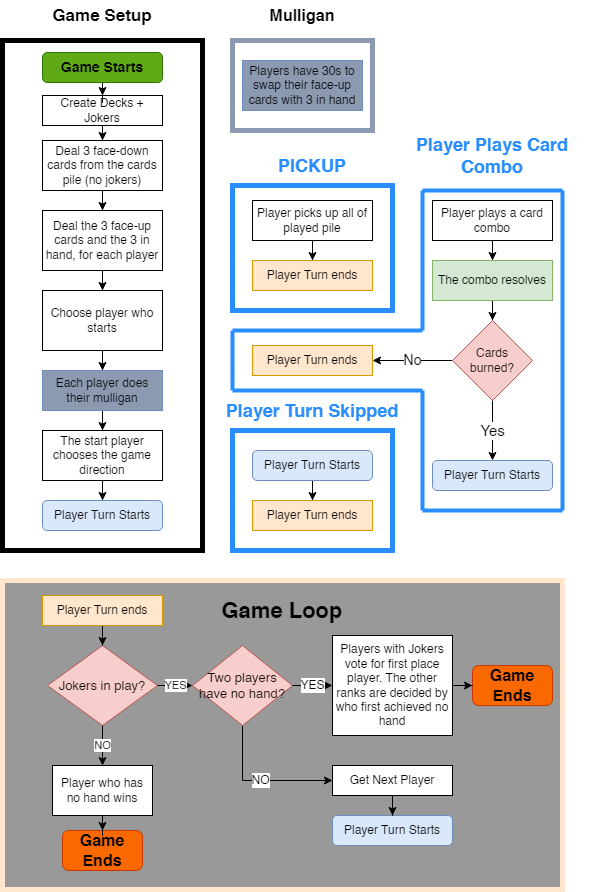

The diagram above was exported from draw.io. Its source (the exported page's mxGraphModel, read from the mxfile embedded in the PNG):
<mxGraphModel dx="1195" dy="650" grid="1" gridSize="10" guides="1" tooltips="1" connect="1" arrows="1" fold="1" page="1" pageScale="1" pageWidth="827" pageHeight="1169" math="0" shadow="0">
  <root>
    <mxCell id="0" />
    <mxCell id="1" parent="0" />
    <mxCell id="SFYpEUoaGA5GWBiU68Lg-15" value="" style="rounded=0;whiteSpace=wrap;html=1;fillColor=none;strokeWidth=5;" vertex="1" parent="1">
      <mxGeometry x="60" y="60" width="200" height="510" as="geometry" />
    </mxCell>
    <mxCell id="SFYpEUoaGA5GWBiU68Lg-57" value="" style="rounded=0;whiteSpace=wrap;html=1;fillColor=none;strokeWidth=5;strokeColor=#298DFF;" vertex="1" parent="1">
      <mxGeometry x="290" y="450" width="160" height="120" as="geometry" />
    </mxCell>
    <mxCell id="SFYpEUoaGA5GWBiU68Lg-56" value="" style="rounded=0;whiteSpace=wrap;html=1;fillColor=none;strokeColor=#8C9AB1;strokeWidth=5;" vertex="1" parent="1">
      <mxGeometry x="290" y="60" width="140" height="90" as="geometry" />
    </mxCell>
    <mxCell id="SFYpEUoaGA5GWBiU68Lg-29" value="" style="rounded=0;whiteSpace=wrap;html=1;fillColor=none;strokeWidth=5;strokeColor=#298DFF;" vertex="1" parent="1">
      <mxGeometry x="290" y="205" width="160" height="125" as="geometry" />
    </mxCell>
    <mxCell id="SFYpEUoaGA5GWBiU68Lg-5" style="edgeStyle=orthogonalEdgeStyle;rounded=0;orthogonalLoop=1;jettySize=auto;html=1;" edge="1" parent="1" source="SFYpEUoaGA5GWBiU68Lg-3" target="SFYpEUoaGA5GWBiU68Lg-4">
      <mxGeometry relative="1" as="geometry" />
    </mxCell>
    <mxCell id="SFYpEUoaGA5GWBiU68Lg-3" value="Create Decks + Jokers" style="rounded=0;whiteSpace=wrap;html=1;" vertex="1" parent="1">
      <mxGeometry x="100" y="115" width="120" height="30" as="geometry" />
    </mxCell>
    <mxCell id="SFYpEUoaGA5GWBiU68Lg-7" style="edgeStyle=orthogonalEdgeStyle;rounded=0;orthogonalLoop=1;jettySize=auto;html=1;" edge="1" parent="1" source="SFYpEUoaGA5GWBiU68Lg-4" target="SFYpEUoaGA5GWBiU68Lg-6">
      <mxGeometry relative="1" as="geometry" />
    </mxCell>
    <mxCell id="SFYpEUoaGA5GWBiU68Lg-4" value="Deal 3 face-down cards from the cards pile (no jokers)" style="rounded=0;whiteSpace=wrap;html=1;" vertex="1" parent="1">
      <mxGeometry x="100" y="160" width="120" height="50" as="geometry" />
    </mxCell>
    <mxCell id="SFYpEUoaGA5GWBiU68Lg-9" style="edgeStyle=orthogonalEdgeStyle;rounded=0;orthogonalLoop=1;jettySize=auto;html=1;" edge="1" parent="1" source="SFYpEUoaGA5GWBiU68Lg-6" target="SFYpEUoaGA5GWBiU68Lg-8">
      <mxGeometry relative="1" as="geometry" />
    </mxCell>
    <mxCell id="SFYpEUoaGA5GWBiU68Lg-6" value="Deal the 3 face-up cards and the 3 in hand, for each player" style="rounded=0;whiteSpace=wrap;html=1;" vertex="1" parent="1">
      <mxGeometry x="100" y="230" width="120" height="60" as="geometry" />
    </mxCell>
    <mxCell id="SFYpEUoaGA5GWBiU68Lg-12" style="edgeStyle=orthogonalEdgeStyle;rounded=0;orthogonalLoop=1;jettySize=auto;html=1;" edge="1" parent="1" source="SFYpEUoaGA5GWBiU68Lg-8" target="SFYpEUoaGA5GWBiU68Lg-10">
      <mxGeometry relative="1" as="geometry" />
    </mxCell>
    <mxCell id="SFYpEUoaGA5GWBiU68Lg-8" value="Choose player who starts" style="rounded=0;whiteSpace=wrap;html=1;" vertex="1" parent="1">
      <mxGeometry x="100" y="310" width="120" height="60" as="geometry" />
    </mxCell>
    <mxCell id="SFYpEUoaGA5GWBiU68Lg-13" style="edgeStyle=orthogonalEdgeStyle;rounded=0;orthogonalLoop=1;jettySize=auto;html=1;" edge="1" parent="1" source="SFYpEUoaGA5GWBiU68Lg-10" target="SFYpEUoaGA5GWBiU68Lg-11">
      <mxGeometry relative="1" as="geometry" />
    </mxCell>
    <mxCell id="SFYpEUoaGA5GWBiU68Lg-10" value="Each player does their mulligan" style="rounded=0;whiteSpace=wrap;html=1;fillColor=#8c9ab1;strokeColor=#6c8ebf;" vertex="1" parent="1">
      <mxGeometry x="100" y="390" width="120" height="40" as="geometry" />
    </mxCell>
    <mxCell id="SFYpEUoaGA5GWBiU68Lg-40" style="edgeStyle=orthogonalEdgeStyle;rounded=0;orthogonalLoop=1;jettySize=auto;html=1;" edge="1" parent="1" source="SFYpEUoaGA5GWBiU68Lg-11" target="SFYpEUoaGA5GWBiU68Lg-39">
      <mxGeometry relative="1" as="geometry" />
    </mxCell>
    <mxCell id="SFYpEUoaGA5GWBiU68Lg-11" value="The start player chooses the game direction" style="rounded=0;whiteSpace=wrap;html=1;" vertex="1" parent="1">
      <mxGeometry x="100" y="450" width="120" height="50" as="geometry" />
    </mxCell>
    <mxCell id="SFYpEUoaGA5GWBiU68Lg-16" value="Game Setup" style="text;html=1;strokeColor=none;fillColor=none;align=center;verticalAlign=middle;whiteSpace=wrap;rounded=0;fontSize=17;fontStyle=1" vertex="1" parent="1">
      <mxGeometry x="105" y="20" width="110" height="30" as="geometry" />
    </mxCell>
    <mxCell id="SFYpEUoaGA5GWBiU68Lg-64" style="edgeStyle=orthogonalEdgeStyle;rounded=0;orthogonalLoop=1;jettySize=auto;html=1;" edge="1" parent="1" source="SFYpEUoaGA5GWBiU68Lg-20" target="SFYpEUoaGA5GWBiU68Lg-60">
      <mxGeometry relative="1" as="geometry" />
    </mxCell>
    <mxCell id="SFYpEUoaGA5GWBiU68Lg-20" value="Player Turn Starts" style="rounded=1;whiteSpace=wrap;html=1;fillColor=#dae8fc;strokeColor=#6c8ebf;" vertex="1" parent="1">
      <mxGeometry x="310" y="470" width="120" height="30" as="geometry" />
    </mxCell>
    <mxCell id="SFYpEUoaGA5GWBiU68Lg-27" style="edgeStyle=orthogonalEdgeStyle;rounded=0;orthogonalLoop=1;jettySize=auto;html=1;" edge="1" parent="1" source="SFYpEUoaGA5GWBiU68Lg-24" target="SFYpEUoaGA5GWBiU68Lg-25">
      <mxGeometry relative="1" as="geometry" />
    </mxCell>
    <mxCell id="SFYpEUoaGA5GWBiU68Lg-24" value="Player picks up all of played pile" style="rounded=0;whiteSpace=wrap;html=1;" vertex="1" parent="1">
      <mxGeometry x="310" y="220" width="120" height="40" as="geometry" />
    </mxCell>
    <mxCell id="SFYpEUoaGA5GWBiU68Lg-25" value="Player Turn ends" style="rounded=0;whiteSpace=wrap;html=1;fillColor=#ffe6cc;strokeColor=#d79b00;" vertex="1" parent="1">
      <mxGeometry x="310" y="280" width="120" height="30" as="geometry" />
    </mxCell>
    <mxCell id="SFYpEUoaGA5GWBiU68Lg-28" value="PICKUP" style="text;html=1;strokeColor=none;fillColor=none;align=center;verticalAlign=middle;whiteSpace=wrap;rounded=0;fontColor=#298DFF;fontStyle=1;fontSize=18;" vertex="1" parent="1">
      <mxGeometry x="340" y="170" width="60" height="30" as="geometry" />
    </mxCell>
    <mxCell id="SFYpEUoaGA5GWBiU68Lg-33" style="edgeStyle=orthogonalEdgeStyle;rounded=0;orthogonalLoop=1;jettySize=auto;html=1;" edge="1" parent="1" source="SFYpEUoaGA5GWBiU68Lg-30" target="SFYpEUoaGA5GWBiU68Lg-31">
      <mxGeometry relative="1" as="geometry" />
    </mxCell>
    <mxCell id="SFYpEUoaGA5GWBiU68Lg-30" value="Player plays a card combo" style="rounded=0;whiteSpace=wrap;html=1;" vertex="1" parent="1">
      <mxGeometry x="490" y="220" width="120" height="40" as="geometry" />
    </mxCell>
    <mxCell id="SFYpEUoaGA5GWBiU68Lg-35" style="edgeStyle=orthogonalEdgeStyle;rounded=0;orthogonalLoop=1;jettySize=auto;html=1;" edge="1" parent="1" source="SFYpEUoaGA5GWBiU68Lg-31" target="SFYpEUoaGA5GWBiU68Lg-34">
      <mxGeometry relative="1" as="geometry" />
    </mxCell>
    <mxCell id="SFYpEUoaGA5GWBiU68Lg-31" value="The combo resolves" style="rounded=0;whiteSpace=wrap;html=1;fillColor=#d5e8d4;strokeColor=#82b366;" vertex="1" parent="1">
      <mxGeometry x="490" y="280" width="120" height="40" as="geometry" />
    </mxCell>
    <mxCell id="SFYpEUoaGA5GWBiU68Lg-38" value="No" style="edgeStyle=orthogonalEdgeStyle;rounded=0;orthogonalLoop=1;jettySize=auto;html=1;exitX=0;exitY=0.5;exitDx=0;exitDy=0;entryX=1;entryY=0.5;entryDx=0;entryDy=0;fontSize=14;" edge="1" parent="1" source="SFYpEUoaGA5GWBiU68Lg-34" target="SFYpEUoaGA5GWBiU68Lg-37">
      <mxGeometry relative="1" as="geometry" />
    </mxCell>
    <mxCell id="SFYpEUoaGA5GWBiU68Lg-42" value="Yes" style="edgeStyle=orthogonalEdgeStyle;rounded=0;orthogonalLoop=1;jettySize=auto;html=1;entryX=0.5;entryY=0;entryDx=0;entryDy=0;fontSize=15;" edge="1" parent="1" source="SFYpEUoaGA5GWBiU68Lg-34" target="SFYpEUoaGA5GWBiU68Lg-41">
      <mxGeometry relative="1" as="geometry" />
    </mxCell>
    <mxCell id="SFYpEUoaGA5GWBiU68Lg-34" value="Cards burned?" style="rhombus;whiteSpace=wrap;html=1;fillColor=#f8cecc;strokeColor=#b85450;" vertex="1" parent="1">
      <mxGeometry x="510" y="340" width="80" height="80" as="geometry" />
    </mxCell>
    <mxCell id="SFYpEUoaGA5GWBiU68Lg-37" value="Player Turn ends" style="rounded=0;whiteSpace=wrap;html=1;fillColor=#ffe6cc;strokeColor=#d79b00;" vertex="1" parent="1">
      <mxGeometry x="310" y="365" width="120" height="30" as="geometry" />
    </mxCell>
    <mxCell id="SFYpEUoaGA5GWBiU68Lg-39" value="Player Turn Starts" style="rounded=1;whiteSpace=wrap;html=1;fillColor=#dae8fc;strokeColor=#6c8ebf;" vertex="1" parent="1">
      <mxGeometry x="100" y="520" width="120" height="30" as="geometry" />
    </mxCell>
    <mxCell id="SFYpEUoaGA5GWBiU68Lg-41" value="Player Turn Starts" style="rounded=1;whiteSpace=wrap;html=1;fillColor=#dae8fc;strokeColor=#6c8ebf;" vertex="1" parent="1">
      <mxGeometry x="490" y="480" width="120" height="30" as="geometry" />
    </mxCell>
    <mxCell id="SFYpEUoaGA5GWBiU68Lg-43" value="Player Plays Card Combo" style="text;html=1;strokeColor=none;fillColor=none;align=center;verticalAlign=middle;whiteSpace=wrap;rounded=0;fontColor=#298DFF;fontStyle=1;fontSize=18;" vertex="1" parent="1">
      <mxGeometry x="450" y="160" width="200" height="30" as="geometry" />
    </mxCell>
    <mxCell id="SFYpEUoaGA5GWBiU68Lg-44" value="" style="endArrow=none;html=1;rounded=0;strokeWidth=4;fillColor=#dae8fc;strokeColor=#298DFF;" edge="1" parent="1">
      <mxGeometry width="50" height="50" relative="1" as="geometry">
        <mxPoint x="480" y="210" as="sourcePoint" />
        <mxPoint x="620" y="210" as="targetPoint" />
      </mxGeometry>
    </mxCell>
    <mxCell id="SFYpEUoaGA5GWBiU68Lg-46" value="" style="endArrow=none;html=1;rounded=0;strokeWidth=4;fillColor=#dae8fc;strokeColor=#298DFF;" edge="1" parent="1">
      <mxGeometry width="50" height="50" relative="1" as="geometry">
        <mxPoint x="620" y="210" as="sourcePoint" />
        <mxPoint x="620" y="530" as="targetPoint" />
      </mxGeometry>
    </mxCell>
    <mxCell id="SFYpEUoaGA5GWBiU68Lg-47" value="" style="endArrow=none;html=1;rounded=0;strokeWidth=4;fillColor=#dae8fc;strokeColor=#298DFF;" edge="1" parent="1">
      <mxGeometry width="50" height="50" relative="1" as="geometry">
        <mxPoint x="480" y="530" as="sourcePoint" />
        <mxPoint x="620" y="530" as="targetPoint" />
      </mxGeometry>
    </mxCell>
    <mxCell id="SFYpEUoaGA5GWBiU68Lg-48" value="" style="endArrow=none;html=1;rounded=0;strokeWidth=4;fillColor=#dae8fc;strokeColor=#298DFF;snapToPoint=0;" edge="1" parent="1">
      <mxGeometry width="50" height="50" relative="1" as="geometry">
        <mxPoint x="480" y="210" as="sourcePoint" />
        <mxPoint x="480" y="350" as="targetPoint" />
      </mxGeometry>
    </mxCell>
    <mxCell id="SFYpEUoaGA5GWBiU68Lg-49" value="" style="endArrow=none;html=1;rounded=0;strokeWidth=4;fillColor=#dae8fc;strokeColor=#298DFF;" edge="1" parent="1">
      <mxGeometry width="50" height="50" relative="1" as="geometry">
        <mxPoint x="480" y="350" as="sourcePoint" />
        <mxPoint x="290" y="350" as="targetPoint" />
      </mxGeometry>
    </mxCell>
    <mxCell id="SFYpEUoaGA5GWBiU68Lg-50" value="" style="endArrow=none;html=1;rounded=0;strokeWidth=4;fillColor=#dae8fc;strokeColor=#298DFF;" edge="1" parent="1">
      <mxGeometry width="50" height="50" relative="1" as="geometry">
        <mxPoint x="290" y="350" as="sourcePoint" />
        <mxPoint x="290" y="410" as="targetPoint" />
      </mxGeometry>
    </mxCell>
    <mxCell id="SFYpEUoaGA5GWBiU68Lg-51" value="" style="endArrow=none;html=1;rounded=0;strokeWidth=4;fillColor=#dae8fc;strokeColor=#298DFF;" edge="1" parent="1">
      <mxGeometry width="50" height="50" relative="1" as="geometry">
        <mxPoint x="290" y="410" as="sourcePoint" />
        <mxPoint x="480" y="410" as="targetPoint" />
      </mxGeometry>
    </mxCell>
    <mxCell id="SFYpEUoaGA5GWBiU68Lg-52" value="" style="endArrow=none;html=1;rounded=0;strokeWidth=4;fillColor=#dae8fc;strokeColor=#298DFF;" edge="1" parent="1">
      <mxGeometry width="50" height="50" relative="1" as="geometry">
        <mxPoint x="480" y="410" as="sourcePoint" />
        <mxPoint x="480" y="530" as="targetPoint" />
      </mxGeometry>
    </mxCell>
    <mxCell id="SFYpEUoaGA5GWBiU68Lg-54" value="Players have 30s to swap their face-up cards with 3 in hand" style="rounded=0;whiteSpace=wrap;html=1;fillColor=#8c9ab1;strokeColor=#6c8ebf;" vertex="1" parent="1">
      <mxGeometry x="300" y="80" width="120" height="50" as="geometry" />
    </mxCell>
    <mxCell id="SFYpEUoaGA5GWBiU68Lg-55" value="Mulligan" style="text;html=1;strokeColor=none;fillColor=none;align=center;verticalAlign=middle;whiteSpace=wrap;rounded=0;fontStyle=1;fontSize=16;" vertex="1" parent="1">
      <mxGeometry x="330" y="20" width="60" height="30" as="geometry" />
    </mxCell>
    <mxCell id="SFYpEUoaGA5GWBiU68Lg-60" value="Player Turn ends" style="rounded=0;whiteSpace=wrap;html=1;fillColor=#ffe6cc;strokeColor=#d79b00;" vertex="1" parent="1">
      <mxGeometry x="310" y="520" width="120" height="30" as="geometry" />
    </mxCell>
    <mxCell id="SFYpEUoaGA5GWBiU68Lg-61" value="Player Turn Skipped" style="text;html=1;strokeColor=none;fillColor=none;align=center;verticalAlign=middle;whiteSpace=wrap;rounded=0;fontColor=#298DFF;fontStyle=1;fontSize=18;" vertex="1" parent="1">
      <mxGeometry x="260" y="415" width="220" height="30" as="geometry" />
    </mxCell>
    <mxCell id="SFYpEUoaGA5GWBiU68Lg-83" style="edgeStyle=orthogonalEdgeStyle;rounded=0;orthogonalLoop=1;jettySize=auto;html=1;entryX=0.5;entryY=0;entryDx=0;entryDy=0;" edge="1" parent="1" source="SFYpEUoaGA5GWBiU68Lg-82" target="SFYpEUoaGA5GWBiU68Lg-3">
      <mxGeometry relative="1" as="geometry" />
    </mxCell>
    <mxCell id="SFYpEUoaGA5GWBiU68Lg-82" value="Game Starts" style="rounded=1;whiteSpace=wrap;html=1;fillColor=#60a917;fontColor=#000000;strokeColor=#2D7600;fontStyle=1;fontSize=14;" vertex="1" parent="1">
      <mxGeometry x="100" y="72" width="120" height="30" as="geometry" />
    </mxCell>
    <mxCell id="SFYpEUoaGA5GWBiU68Lg-94" value="" style="group" vertex="1" connectable="0" parent="1">
      <mxGeometry x="60" y="600" width="560" height="309" as="geometry" />
    </mxCell>
    <mxCell id="SFYpEUoaGA5GWBiU68Lg-91" value="" style="rounded=0;whiteSpace=wrap;html=1;fillColor=#999999;strokeWidth=5;strokeColor=#FFE6CC;" vertex="1" parent="SFYpEUoaGA5GWBiU68Lg-94">
      <mxGeometry width="560" height="309" as="geometry" />
    </mxCell>
    <mxCell id="SFYpEUoaGA5GWBiU68Lg-66" value="&lt;font style=&quot;font-size: 13px;&quot;&gt;Jokers in play?&lt;/font&gt;" style="rhombus;whiteSpace=wrap;html=1;fillColor=#f8cecc;strokeColor=#b85450;" vertex="1" parent="SFYpEUoaGA5GWBiU68Lg-94">
      <mxGeometry x="45" y="65" width="110" height="80" as="geometry" />
    </mxCell>
    <mxCell id="SFYpEUoaGA5GWBiU68Lg-68" style="edgeStyle=orthogonalEdgeStyle;rounded=0;orthogonalLoop=1;jettySize=auto;html=1;entryX=0.5;entryY=0;entryDx=0;entryDy=0;" edge="1" parent="SFYpEUoaGA5GWBiU68Lg-94" source="SFYpEUoaGA5GWBiU68Lg-67" target="SFYpEUoaGA5GWBiU68Lg-66">
      <mxGeometry relative="1" as="geometry" />
    </mxCell>
    <mxCell id="SFYpEUoaGA5GWBiU68Lg-67" value="Player Turn ends" style="rounded=0;whiteSpace=wrap;html=1;fillColor=#ffe6cc;strokeColor=#d79b00;" vertex="1" parent="SFYpEUoaGA5GWBiU68Lg-94">
      <mxGeometry x="40" y="15" width="120" height="30" as="geometry" />
    </mxCell>
    <mxCell id="SFYpEUoaGA5GWBiU68Lg-69" value="Get Next Player" style="rounded=0;whiteSpace=wrap;html=1;" vertex="1" parent="SFYpEUoaGA5GWBiU68Lg-94">
      <mxGeometry x="330" y="185" width="120" height="30" as="geometry" />
    </mxCell>
    <mxCell id="SFYpEUoaGA5GWBiU68Lg-77" value="NO" style="edgeStyle=orthogonalEdgeStyle;rounded=0;orthogonalLoop=1;jettySize=auto;html=1;exitX=0.5;exitY=1;exitDx=0;exitDy=0;entryX=0;entryY=0.5;entryDx=0;entryDy=0;fontSize=12;" edge="1" parent="SFYpEUoaGA5GWBiU68Lg-94" source="SFYpEUoaGA5GWBiU68Lg-74" target="SFYpEUoaGA5GWBiU68Lg-69">
      <mxGeometry relative="1" as="geometry" />
    </mxCell>
    <mxCell id="SFYpEUoaGA5GWBiU68Lg-74" value="&lt;span style=&quot;font-size: 13px;&quot;&gt;Two players have no hand?&lt;/span&gt;" style="rhombus;whiteSpace=wrap;html=1;fillColor=#f8cecc;strokeColor=#b85450;" vertex="1" parent="SFYpEUoaGA5GWBiU68Lg-94">
      <mxGeometry x="190" y="65" width="100" height="80" as="geometry" />
    </mxCell>
    <mxCell id="SFYpEUoaGA5GWBiU68Lg-70" value="YES" style="edgeStyle=orthogonalEdgeStyle;rounded=0;orthogonalLoop=1;jettySize=auto;html=1;" edge="1" parent="SFYpEUoaGA5GWBiU68Lg-94" source="SFYpEUoaGA5GWBiU68Lg-66" target="SFYpEUoaGA5GWBiU68Lg-74">
      <mxGeometry relative="1" as="geometry">
        <mxPoint x="210" y="95" as="targetPoint" />
      </mxGeometry>
    </mxCell>
    <mxCell id="SFYpEUoaGA5GWBiU68Lg-75" value="Players with Jokers vote for first place player. The other ranks are decided by who first achieved no hand" style="rounded=0;whiteSpace=wrap;html=1;" vertex="1" parent="SFYpEUoaGA5GWBiU68Lg-94">
      <mxGeometry x="330" y="55" width="120" height="100" as="geometry" />
    </mxCell>
    <mxCell id="SFYpEUoaGA5GWBiU68Lg-76" value="YES" style="edgeStyle=orthogonalEdgeStyle;rounded=0;orthogonalLoop=1;jettySize=auto;html=1;entryX=0;entryY=0.5;entryDx=0;entryDy=0;fontSize=12;" edge="1" parent="SFYpEUoaGA5GWBiU68Lg-94" source="SFYpEUoaGA5GWBiU68Lg-74" target="SFYpEUoaGA5GWBiU68Lg-75">
      <mxGeometry relative="1" as="geometry" />
    </mxCell>
    <mxCell id="SFYpEUoaGA5GWBiU68Lg-78" value="Player Turn Starts" style="rounded=1;whiteSpace=wrap;html=1;fillColor=#dae8fc;strokeColor=#6c8ebf;" vertex="1" parent="SFYpEUoaGA5GWBiU68Lg-94">
      <mxGeometry x="330" y="235" width="120" height="30" as="geometry" />
    </mxCell>
    <mxCell id="SFYpEUoaGA5GWBiU68Lg-79" style="edgeStyle=orthogonalEdgeStyle;rounded=0;orthogonalLoop=1;jettySize=auto;html=1;entryX=0.5;entryY=0;entryDx=0;entryDy=0;" edge="1" parent="SFYpEUoaGA5GWBiU68Lg-94" source="SFYpEUoaGA5GWBiU68Lg-69" target="SFYpEUoaGA5GWBiU68Lg-78">
      <mxGeometry relative="1" as="geometry" />
    </mxCell>
    <mxCell id="SFYpEUoaGA5GWBiU68Lg-84" value="Game Ends" style="rounded=1;whiteSpace=wrap;html=1;fillColor=#fa6800;fontColor=#000000;strokeColor=#C73500;fontSize=16;fontStyle=1" vertex="1" parent="SFYpEUoaGA5GWBiU68Lg-94">
      <mxGeometry x="470" y="85" width="80" height="40" as="geometry" />
    </mxCell>
    <mxCell id="SFYpEUoaGA5GWBiU68Lg-85" style="edgeStyle=orthogonalEdgeStyle;rounded=0;orthogonalLoop=1;jettySize=auto;html=1;entryX=0;entryY=0.5;entryDx=0;entryDy=0;" edge="1" parent="SFYpEUoaGA5GWBiU68Lg-94" source="SFYpEUoaGA5GWBiU68Lg-75" target="SFYpEUoaGA5GWBiU68Lg-84">
      <mxGeometry relative="1" as="geometry" />
    </mxCell>
    <mxCell id="SFYpEUoaGA5GWBiU68Lg-86" value="Game Ends" style="rounded=1;whiteSpace=wrap;html=1;fillColor=#fa6800;fontColor=#000000;strokeColor=#C73500;fontSize=16;fontStyle=1" vertex="1" parent="SFYpEUoaGA5GWBiU68Lg-94">
      <mxGeometry x="60" y="250" width="80" height="40" as="geometry" />
    </mxCell>
    <mxCell id="SFYpEUoaGA5GWBiU68Lg-90" style="edgeStyle=orthogonalEdgeStyle;rounded=0;orthogonalLoop=1;jettySize=auto;html=1;entryX=0.5;entryY=0;entryDx=0;entryDy=0;" edge="1" parent="SFYpEUoaGA5GWBiU68Lg-94" source="SFYpEUoaGA5GWBiU68Lg-88" target="SFYpEUoaGA5GWBiU68Lg-86">
      <mxGeometry relative="1" as="geometry" />
    </mxCell>
    <mxCell id="SFYpEUoaGA5GWBiU68Lg-88" value="Player who has no hand wins" style="rounded=0;whiteSpace=wrap;html=1;" vertex="1" parent="SFYpEUoaGA5GWBiU68Lg-94">
      <mxGeometry x="50" y="185" width="100" height="50" as="geometry" />
    </mxCell>
    <mxCell id="SFYpEUoaGA5GWBiU68Lg-89" value="NO&lt;font size=&quot;1&quot;&gt;&lt;br&gt;&lt;/font&gt;" style="edgeStyle=orthogonalEdgeStyle;rounded=0;orthogonalLoop=1;jettySize=auto;html=1;" edge="1" parent="SFYpEUoaGA5GWBiU68Lg-94" source="SFYpEUoaGA5GWBiU68Lg-66" target="SFYpEUoaGA5GWBiU68Lg-88">
      <mxGeometry relative="1" as="geometry" />
    </mxCell>
    <mxCell id="SFYpEUoaGA5GWBiU68Lg-95" value="&lt;b&gt;&lt;font style=&quot;font-size: 22px;&quot;&gt;Game Loop&lt;/font&gt;&lt;/b&gt;" style="text;html=1;strokeColor=none;fillColor=none;align=center;verticalAlign=middle;whiteSpace=wrap;rounded=0;" vertex="1" parent="SFYpEUoaGA5GWBiU68Lg-94">
      <mxGeometry x="210" y="15" width="140" height="30" as="geometry" />
    </mxCell>
  </root>
</mxGraphModel>